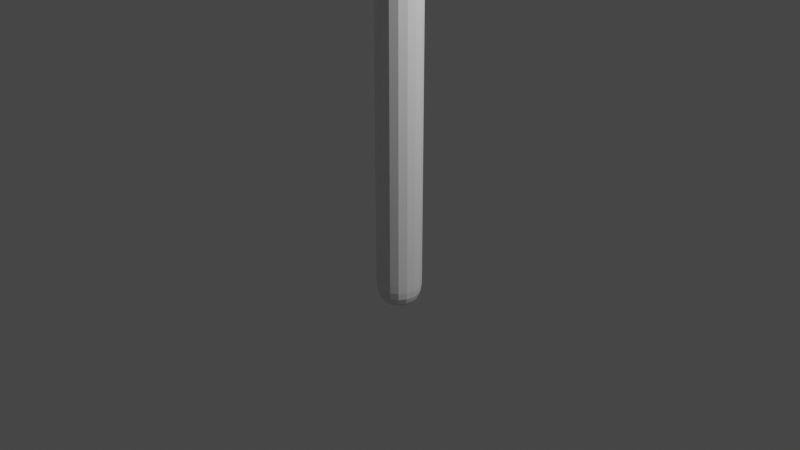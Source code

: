 # Source: tree.blend  (saved by Blender 3.3.6; exported with 4.5.12 LTS)
import bpy
from mathutils import Matrix  # noqa: F401  (used for matrix-valued properties, if any)

bpy.ops.wm.read_factory_settings(use_empty=True)
scene = bpy.context.scene
scene.name = 'Scene'

# ---- collections
col_collection = bpy.data.collections.new('Collection'); scene.collection.children.link(col_collection)

# ---- world
world_world = bpy.data.worlds.new('World'); scene.world = world_world
world_world.use_nodes = True; world_world.node_tree.nodes.clear()
_N = world_world.node_tree.nodes; _L = world_world.node_tree.links
n0 = _N.new('ShaderNodeOutputWorld'); n0.name = 'World Output'; n0.location = (300, 300)
n1 = _N.new('ShaderNodeBackground'); n1.name = 'Background'; n1.location = (10, 300)
n1.inputs[0].default_value = (0.05088, 0.05088, 0.05088, 1.0)
_L.new(n1.outputs[0], n0.inputs[0])
n0.is_active_output = True
world_world.color = (0.05088, 0.05088, 0.05088)
world_world.use_sun_shadow = False
world_world.sun_shadow_jitter_overblur = 0.0

# ---- cameras
cam_camera = bpy.data.cameras.new('Camera')
cam_camera.clip_end = 100.0
cam_camera.ortho_scale = 7.314

# ---- lights
light_light = bpy.data.lights.new('Light', 'POINT')
light_light.transmission_factor = 0.0
light_light.energy = 1000.0
light_light.shadow_soft_size = 0.1
light_light.shadow_maximum_resolution = 0.006
light_light.use_absolute_resolution = True

# ---- meshes
me_x = bpy.data.meshes.new('Плоскость')
me_x.from_pydata([(0.0, 0.0, 0.0), (0.0, 0.0, 2.0), (0.0, 0.0, 4.0), (-0.1619, 0.03355, 6.0), (0.0, 0.0, 8.0), (0.0, 0.0, 10.0), (0.2123, -0.147, 13.0), (-0.1768, 0.0, 22.0), (0.0, 0.0, -1.0), (0.0, 0.0, 17.0), (0.0, 0.1327, 27.41), (1.537, -2.19, 17.65), (2.016, -2.575, 17.57), (-0.9375, 0.6174, 22.0), (-1.882, 0.9366, 22.3), (-3.525, 1.888, 22.38), (-4.931, 2.601, 21.92), (0.05556, 0.02998, 19.5), (0.0, 0.0, 20.75), (0.0, 0.0, 18.25), (-0.5345, -1.0, 22.0), (-1.179, -1.368, 22.19), (-1.818, -2.156, 22.19), (-1.982, -3.426, 21.91), (-2.146, -3.884, 21.22), (-2.196, -4.506, 20.7), (-0.432, -1.782, 21.84), (0.568, -2.782, 21.28), (0.0, 0.0, 31.0), (0.0, 0.0, 33.98), (0.3103, -0.5506, 17.32), (2.77, -3.429, 17.19), (3.477, -4.168, 16.92), (-0.9293, -0.1639, 8.0), (-1.929, -1.164, 8.0), (-2.929, -2.164, 8.0), (-4.929, -4.164, 7.0), (0.1802, 0.2322, 27.37), (1.146, 0.9317, 27.06), (2.288, 1.887, 26.51), (3.332, 2.239, 26.32), (3.071, 2.825, 26.33), (3.395, 3.287, 26.24), (1.384, 1.881, 27.04), (1.343, 0.5011, 27.31), (0.3385, 0.1585, 19.55), (1.512, 1.121, 19.55), (2.761, 1.621, 19.14), (4.124, 1.65, 18.35), (1.861, 1.968, 18.85), (-2.915, -2.522, 21.49)], [(0, 1), (1, 2), (2, 3), (3, 4), (4, 5), (5, 6), (18, 7), (8, 0), (6, 9), (7, 10), (30, 11), (11, 12), (7, 13), (13, 14), (14, 15), (15, 16), (19, 17), (17, 18), (9, 19), (7, 20), (20, 21), (21, 22), (22, 23), (23, 24), (24, 25), (21, 26), (26, 27), (10, 28), (28, 29), (9, 30), (12, 31), (31, 32), (4, 33), (33, 34), (34, 35), (35, 36), (10, 37), (37, 38), (38, 39), (39, 40), (39, 41), (41, 42), (38, 43), (37, 44), (17, 45), (45, 46), (46, 47), (47, 48), (46, 49), (22, 50)], [])
_uv = me_x.uv_layers.new(name='UVКарта')
_uv.uv.foreach_set('vector', [])
me_x.update()
me_011 = bpy.data.meshes.new('Плоскость.011')
me_011.from_pydata([(-1.493, -0.417, 0.04682), (0.9991, -0.1575, -0.07717), (-1.399, 0.42, 0.0), (-2.0, -0.252, -0.28), (-2.0, 0.252, -0.28), (-3.0, -0.2268, -0.7661), (-3.0, 0.2268, -0.7661), (-1.006, 1.419, -0.01765), (-1.992, 0.8074, -0.2977), (-1.801, 1.519, -0.2977), (-2.917, 1.263, -0.7837), (-2.684, 1.798, -0.7837), (-0.7654, -1.505, -0.05909), (-1.937, -0.6713, -0.3094), (-1.757, -1.313, -0.2604), (-2.854, -0.8796, -0.9191), (-2.674, -1.522, -0.8701), (0.8922, -0.4215, -0.03475), (-1.288, -1.855, -0.3424), (-2.621, -1.874, -0.8828), (-2.152, -2.217, -0.7585), (1.071, -5.703, -6.125), (0.7176, -4.142, -5.521), (0.4842, -5.749, -5.98), (0.9417, -5.992, -6.373), (0.5959, -6.06, -6.287), (0.9154, -6.547, -6.842), (0.6042, -6.608, -6.764), (-0.2286, -5.633, -5.72), (0.2116, -6.127, -6.198), (-0.2884, -6.103, -6.029), (-0.1144, -6.693, -6.574), (-0.4964, -6.618, -6.424), (1.756, -5.078, -6.18), (1.221, -5.89, -6.443), (1.657, -5.697, -6.486), (1.331, -6.34, -6.988), (1.768, -6.148, -7.031), (0.9118, -4.18, -5.573), (1.988, -5.313, -6.501), (2.005, -6.064, -7.084), (2.229, -5.742, -6.969), (2.782, -1.428, -6.455), (0.7192, -0.7045, -5.223), (2.299, -2.119, -6.485), (2.938, -1.665, -7.012), (2.704, -2.111, -7.037), (3.459, -1.915, -7.962), (3.248, -2.315, -7.985), (1.529, -2.852, -6.337), (2.431, -2.593, -7.075), (1.956, -3.152, -7.007), (2.695, -3.195, -8.006), (2.27, -3.582, -7.907), (2.689, -0.168, -6.095), (3.072, -1.263, -6.981), (3.257, -0.6437, -6.811), (3.582, -1.24, -7.979), (3.767, -0.6204, -7.808), (0.9424, -0.5228, -5.232), (3.117, 0.03175, -6.598), (3.886, -0.2855, -7.773), (3.748, 0.1541, -7.397), (5.057, 1.482, -7.986), (4.086, 0.8389, -7.139), (5.119, 1.064, -8.073), (5.167, 1.508, -8.308), (5.236, 1.268, -8.371), (5.397, 1.703, -8.85), (5.459, 1.487, -8.907), (5.097, 0.5056, -8.059), (5.303, 1.002, -8.444), (5.326, 0.623, -8.463), (5.563, 0.9761, -9.012), (5.545, 0.6724, -8.993), (4.592, 1.849, -7.617), (5.076, 1.695, -8.242), (4.935, 1.963, -8.078), (5.201, 1.983, -8.767), (5.06, 2.252, -8.603), (4.106, 0.9871, -7.131), (4.652, 2.124, -7.864), (4.988, 2.409, -8.543), (4.8, 2.475, -8.283), (3.565, -0.3197, -21.61), (2.167, -0.3885, -20.79), (3.423, -0.8524, -21.66), (3.733, -0.4146, -21.94), (3.686, -0.7399, -21.98), (4.136, -0.4222, -22.5), (4.093, -0.715, -22.53), (3.113, -1.482, -21.6), (3.625, -1.097, -22.02), (3.456, -1.549, -22.01), (3.947, -1.379, -22.59), (3.772, -1.716, -22.55), (3.246, 0.4177, -21.31), (3.73, -0.1391, -21.89), (3.707, 0.2772, -21.76), (4.077, 0.01806, -22.46), (4.053, 0.4343, -22.33), (2.26, -0.2257, -20.79), (3.483, 0.6511, -21.58), (4.054, 0.6651, -22.28), (3.868, 0.8918, -22.04), (1.234, 1.048, -20.52), (0.6276, -0.3111, -19.89), (1.629, 0.6765, -20.64), (1.392, 1.195, -20.84), (1.652, 1.003, -20.91), (1.585, 1.62, -21.35), (1.819, 1.448, -21.41), (2.028, 0.09855, -20.67), (1.933, 0.786, -21.0), (2.246, 0.4208, -21.04), (2.326, 1.011, -21.55), (2.536, 0.6908, -21.55), (0.4403, 1.084, -20.2), (1.151, 1.318, -20.77), (0.7787, 1.479, -20.61), (1.172, 1.775, -21.28), (0.7999, 1.935, -21.12), (0.5311, -0.1519, -19.86), (0.3466, 1.44, -20.43), (0.5998, 2.041, -21.05), (0.3157, 1.954, -20.81), (-2.315, 2.57, -17.61), (-2.302, 1.051, -17.05), (-1.814, 2.391, -17.76), (-2.246, 2.784, -17.92), (-1.937, 2.714, -18.01), (-2.267, 3.276, -18.4), (-1.988, 3.214, -18.49), (-1.224, 2.019, -17.85), (-1.599, 2.63, -18.12), (-1.172, 2.42, -18.2), (-1.36, 3.019, -18.67), (-1.043, 2.809, -18.71), (-3.038, 2.274, -17.25), (-2.512, 2.799, -17.83), (-2.907, 2.791, -17.64), (-2.702, 3.252, -18.31), (-3.096, 3.244, -18.12), (-2.451, 1.158, -17.01), (-3.277, 2.575, -17.45), (-3.318, 3.26, -18.04), (-3.53, 3.055, -17.8), (-0.522, 2.993, -8.57), (-0.3779, 0.5837, -7.887), (0.2537, 2.778, -8.822), (-0.4572, 3.341, -9.086), (0.02029, 3.273, -9.233), (-0.5634, 4.117, -9.875), (-0.1336, 4.056, -10.01), (1.185, 2.271, -8.991), (0.5407, 3.186, -9.407), (1.21, 2.913, -9.547), (0.84, 3.835, -10.3), (1.341, 3.545, -10.37), (-1.605, 2.422, -8.095), (-0.8655, 3.328, -8.968), (-1.463, 3.261, -8.675), (-1.234, 4.018, -9.771), (-1.831, 3.951, -9.478), (-0.6119, 0.7328, -7.81), (-2.014, 2.867, -8.427), (-2.171, 3.944, -9.368), (-2.468, 3.591, -8.994), (0.4447, 5.946, -10.81), (0.2059, 4.289, -10.27), (0.9584, 5.674, -10.99), (0.5357, 6.158, -11.19), (0.8614, 6.036, -11.29), (0.5656, 6.682, -11.77), (0.8587, 6.572, -11.86), (1.54, 5.18, -11.1), (1.214, 5.892, -11.42), (1.645, 5.599, -11.52), (1.511, 6.264, -12.07), (1.822, 5.988, -12.12), (-0.3965, 5.731, -10.45), (0.2471, 6.214, -11.1), (-0.1809, 6.267, -10.89), (0.07923, 6.717, -11.69), (-0.3488, 6.77, -11.48), (0.0631, 4.429, -10.22), (-0.6242, 6.087, -10.7), (-0.5882, 6.82, -11.4), (-0.8451, 6.634, -11.12), (-2.905, -0.4782, -7.044), (-0.4967, 0.0542, -7.069), (-2.906, 0.3635, -7.042), (-3.418, -0.3676, -7.16), (-3.474, 0.1328, -7.149), (-4.398, -0.4487, -7.339), (-4.449, 0.001674, -7.329), (-2.633, 1.399, -7.025), (-3.529, 0.6853, -7.144), (-3.422, 1.412, -7.128), (-4.484, 1.039, -7.313), (-4.315, 1.596, -7.301), (-2.071, -1.478, -7.101), (-3.309, -0.7766, -7.179), (-3.062, -1.395, -7.174), (-4.182, -1.079, -7.406), (-3.935, -1.697, -7.402), (-0.5718, -0.22, -7.06), (-2.542, -1.881, -7.212), (-3.844, -2.042, -7.413), (-3.347, -2.332, -7.373), (-3.623, 2.174, -8.199), (-3.3, 0.602, -7.476), (-3.016, 2.144, -8.214), (-3.53, 2.388, -8.574), (-3.167, 2.415, -8.584), (-3.562, 2.848, -9.207), (-3.236, 2.872, -9.215), (-2.276, 1.947, -8.118), (-2.767, 2.433, -8.603), (-2.246, 2.353, -8.555), (-2.487, 2.87, -9.22), (-2.089, 2.753, -9.155), (-4.365, 1.63, -8.01), (-3.827, 2.317, -8.564), (-4.28, 2.188, -8.462), (-4.023, 2.672, -9.244), (-4.475, 2.543, -9.142), (-3.496, 0.6684, -7.479), (-4.643, 1.842, -8.352), (-4.725, 2.488, -9.126), (-4.947, 2.22, -8.889), (-4.146, 0.3466, -0.5793), (-2.837, 0.4434, -0.5706), (-4.096, 0.6588, -0.576), (-4.412, 0.4082, -0.5564), (-4.412, 0.5961, -0.5564), (-4.937, 0.4176, -0.5224), (-4.937, 0.5867, -0.5224), (-3.889, 1.031, -0.5748), (-4.407, 0.8032, -0.5552), (-4.307, 1.068, -0.5552), (-4.893, 0.973, -0.5212), (-4.771, 1.173, -0.5212), (-3.763, -0.05908, -0.5719), (-4.378, 0.2518, -0.5543), (-4.284, 0.0124, -0.5578), (-4.86, 0.1741, -0.5117), (-4.766, -0.06528, -0.5151), (-2.893, 0.3449, -0.5736), (-4.038, -0.1898, -0.552), (-4.738, -0.1969, -0.5142), (-4.492, -0.3247, -0.5229), (1.76, 3.417, -7.188), (1.584, 2.155, -6.517), (2.104, 3.191, -7.321), (1.808, 3.563, -7.493), (2.027, 3.459, -7.579), (1.809, 3.942, -7.983), (2.006, 3.849, -8.061), (2.493, 2.795, -7.379), (2.264, 3.338, -7.679), (2.554, 3.1, -7.743), (2.444, 3.593, -8.221), (2.653, 3.371, -8.242), (1.186, 3.275, -6.818), (1.612, 3.614, -7.412), (1.325, 3.67, -7.229), (1.473, 3.979, -7.883), (1.187, 4.035, -7.7), (1.49, 2.268, -6.489), (1.021, 3.543, -7.022), (1.025, 4.08, -7.628), (0.8556, 3.951, -7.379)], [], [(0, 1, 2), (0, 2, 4, 3), (3, 4, 6, 5), (2, 1, 7), (2, 7, 9, 8), (8, 9, 11, 10), (1, 0, 12), (12, 0, 13, 14), (14, 13, 15, 16), (12, 14, 18), (17, 1, 12), (18, 14, 19, 20), (21, 22, 23), (21, 23, 25, 24), (24, 25, 27, 26), (23, 22, 28), (23, 28, 30, 29), (29, 30, 32, 31), (22, 21, 33), (33, 21, 34, 35), (35, 34, 36, 37), (33, 35, 39), (38, 22, 33), (39, 35, 40, 41), (42, 43, 44), (42, 44, 46, 45), (45, 46, 48, 47), (44, 43, 49), (44, 49, 51, 50), (50, 51, 53, 52), (43, 42, 54), (54, 42, 55, 56), (56, 55, 57, 58), (54, 56, 60), (59, 43, 54), (60, 56, 61, 62), (63, 64, 65), (63, 65, 67, 66), (66, 67, 69, 68), (65, 64, 70), (65, 70, 72, 71), (71, 72, 74, 73), (64, 63, 75), (75, 63, 76, 77), (77, 76, 78, 79), (75, 77, 81), (80, 64, 75), (81, 77, 82, 83), (84, 85, 86), (84, 86, 88, 87), (87, 88, 90, 89), (86, 85, 91), (86, 91, 93, 92), (92, 93, 95, 94), (85, 84, 96), (96, 84, 97, 98), (98, 97, 99, 100), (96, 98, 102), (101, 85, 96), (102, 98, 103, 104), (105, 106, 107), (105, 107, 109, 108), (108, 109, 111, 110), (107, 106, 112), (107, 112, 114, 113), (113, 114, 116, 115), (106, 105, 117), (117, 105, 118, 119), (119, 118, 120, 121), (117, 119, 123), (122, 106, 117), (123, 119, 124, 125), (126, 127, 128), (126, 128, 130, 129), (129, 130, 132, 131), (128, 127, 133), (128, 133, 135, 134), (134, 135, 137, 136), (127, 126, 138), (138, 126, 139, 140), (140, 139, 141, 142), (138, 140, 144), (143, 127, 138), (144, 140, 145, 146), (147, 148, 149), (147, 149, 151, 150), (150, 151, 153, 152), (149, 148, 154), (149, 154, 156, 155), (155, 156, 158, 157), (148, 147, 159), (159, 147, 160, 161), (161, 160, 162, 163), (159, 161, 165), (164, 148, 159), (165, 161, 166, 167), (168, 169, 170), (168, 170, 172, 171), (171, 172, 174, 173), (170, 169, 175), (170, 175, 177, 176), (176, 177, 179, 178), (169, 168, 180), (180, 168, 181, 182), (182, 181, 183, 184), (180, 182, 186), (185, 169, 180), (186, 182, 187, 188), (189, 190, 191), (189, 191, 193, 192), (192, 193, 195, 194), (191, 190, 196), (191, 196, 198, 197), (197, 198, 200, 199), (190, 189, 201), (201, 189, 202, 203), (203, 202, 204, 205), (201, 203, 207), (206, 190, 201), (207, 203, 208, 209), (210, 211, 212), (210, 212, 214, 213), (213, 214, 216, 215), (212, 211, 217), (212, 217, 219, 218), (218, 219, 221, 220), (211, 210, 222), (222, 210, 223, 224), (224, 223, 225, 226), (222, 224, 228), (227, 211, 222), (228, 224, 229, 230), (231, 232, 233), (231, 233, 235, 234), (234, 235, 237, 236), (233, 232, 238), (233, 238, 240, 239), (239, 240, 242, 241), (232, 231, 243), (243, 231, 244, 245), (245, 244, 246, 247), (243, 245, 249), (248, 232, 243), (249, 245, 250, 251), (252, 253, 254), (252, 254, 256, 255), (255, 256, 258, 257), (254, 253, 259), (254, 259, 261, 260), (260, 261, 263, 262), (253, 252, 264), (264, 252, 265, 266), (266, 265, 267, 268), (264, 266, 270), (269, 253, 264), (270, 266, 271, 272)])
_uv = me_011.uv_layers.new(name='UVКарта')
_uv.uv.foreach_set('vector', [0.0, 0.0, 1.0, 1.0, 0.0, 1.0, 0.0, 0.0, 0.0, 1.0, 0.0, 1.0, 0.0, 0.0, 0.0, 0.0, 0.0, 1.0, 0.0, 1.0, 0.0, 0.0, 0.0, 1.0, 1.0, 1.0, 0.0, 1.0, 0.0, 1.0, 0.0, 1.0, 0.0, 1.0, 0.0, 1.0, 0.0, 1.0, 0.0, 1.0, 0.0, 1.0, 0.0, 1.0, 1.0, 0.0, 0.0, 0.0, 0.0, 0.0, 0.0, 0.0, 0.0, 0.0, 0.0, 0.0, 0.0, 0.0, 0.0, 0.0, 0.0, 0.0, 0.0, 0.0, 0.0, 0.0, 0.0, 0.0, 0.0, 0.0, 0.0, 0.0, 0.0, 0.0, 1.0, 0.0, 0.0, 0.0, 0.0, 0.0, 0.0, 0.0, 0.0, 0.0, 0.0, 0.0, 0.0, 0.0, 1.0, 1.0, 0.0, 1.0, 0.0, 0.0, 0.0, 1.0, 0.0, 1.0, 0.0, 0.0, 0.0, 0.0, 0.0, 1.0, 0.0, 1.0, 0.0, 0.0, 0.0, 1.0, 1.0, 1.0, 0.0, 1.0, 0.0, 1.0, 0.0, 1.0, 0.0, 1.0, 0.0, 1.0, 0.0, 1.0, 0.0, 1.0, 0.0, 1.0, 0.0, 1.0, 1.0, 0.0, 0.0, 0.0, 0.0, 0.0, 0.0, 0.0, 0.0, 0.0, 0.0, 0.0, 0.0, 0.0, 0.0, 0.0, 0.0, 0.0, 0.0, 0.0, 0.0, 0.0, 0.0, 0.0, 0.0, 0.0, 0.0, 0.0, 0.0, 0.0, 1.0, 0.0, 0.0, 0.0, 0.0, 0.0, 0.0, 0.0, 0.0, 0.0, 0.0, 0.0, 0.0, 0.0, 1.0, 1.0, 0.0, 1.0, 0.0, 0.0, 0.0, 1.0, 0.0, 1.0, 0.0, 0.0, 0.0, 0.0, 0.0, 1.0, 0.0, 1.0, 0.0, 0.0, 0.0, 1.0, 1.0, 1.0, 0.0, 1.0, 0.0, 1.0, 0.0, 1.0, 0.0, 1.0, 0.0, 1.0, 0.0, 1.0, 0.0, 1.0, 0.0, 1.0, 0.0, 1.0, 1.0, 0.0, 0.0, 0.0, 0.0, 0.0, 0.0, 0.0, 0.0, 0.0, 0.0, 0.0, 0.0, 0.0, 0.0, 0.0, 0.0, 0.0, 0.0, 0.0, 0.0, 0.0, 0.0, 0.0, 0.0, 0.0, 0.0, 0.0, 0.0, 0.0, 1.0, 0.0, 0.0, 0.0, 0.0, 0.0, 0.0, 0.0, 0.0, 0.0, 0.0, 0.0, 0.0, 0.0, 1.0, 1.0, 0.0, 1.0, 0.0, 0.0, 0.0, 1.0, 0.0, 1.0, 0.0, 0.0, 0.0, 0.0, 0.0, 1.0, 0.0, 1.0, 0.0, 0.0, 0.0, 1.0, 1.0, 1.0, 0.0, 1.0, 0.0, 1.0, 0.0, 1.0, 0.0, 1.0, 0.0, 1.0, 0.0, 1.0, 0.0, 1.0, 0.0, 1.0, 0.0, 1.0, 1.0, 0.0, 0.0, 0.0, 0.0, 0.0, 0.0, 0.0, 0.0, 0.0, 0.0, 0.0, 0.0, 0.0, 0.0, 0.0, 0.0, 0.0, 0.0, 0.0, 0.0, 0.0, 0.0, 0.0, 0.0, 0.0, 0.0, 0.0, 0.0, 0.0, 1.0, 0.0, 0.0, 0.0, 0.0, 0.0, 0.0, 0.0, 0.0, 0.0, 0.0, 0.0, 0.0, 0.0, 1.0, 1.0, 0.0, 1.0, 0.0, 0.0, 0.0, 1.0, 0.0, 1.0, 0.0, 0.0, 0.0, 0.0, 0.0, 1.0, 0.0, 1.0, 0.0, 0.0, 0.0, 1.0, 1.0, 1.0, 0.0, 1.0, 0.0, 1.0, 0.0, 1.0, 0.0, 1.0, 0.0, 1.0, 0.0, 1.0, 0.0, 1.0, 0.0, 1.0, 0.0, 1.0, 1.0, 0.0, 0.0, 0.0, 0.0, 0.0, 0.0, 0.0, 0.0, 0.0, 0.0, 0.0, 0.0, 0.0, 0.0, 0.0, 0.0, 0.0, 0.0, 0.0, 0.0, 0.0, 0.0, 0.0, 0.0, 0.0, 0.0, 0.0, 0.0, 0.0, 1.0, 0.0, 0.0, 0.0, 0.0, 0.0, 0.0, 0.0, 0.0, 0.0, 0.0, 0.0, 0.0, 0.0, 1.0, 1.0, 0.0, 1.0, 0.0, 0.0, 0.0, 1.0, 0.0, 1.0, 0.0, 0.0, 0.0, 0.0, 0.0, 1.0, 0.0, 1.0, 0.0, 0.0, 0.0, 1.0, 1.0, 1.0, 0.0, 1.0, 0.0, 1.0, 0.0, 1.0, 0.0, 1.0, 0.0, 1.0, 0.0, 1.0, 0.0, 1.0, 0.0, 1.0, 0.0, 1.0, 1.0, 0.0, 0.0, 0.0, 0.0, 0.0, 0.0, 0.0, 0.0, 0.0, 0.0, 0.0, 0.0, 0.0, 0.0, 0.0, 0.0, 0.0, 0.0, 0.0, 0.0, 0.0, 0.0, 0.0, 0.0, 0.0, 0.0, 0.0, 0.0, 0.0, 1.0, 0.0, 0.0, 0.0, 0.0, 0.0, 0.0, 0.0, 0.0, 0.0, 0.0, 0.0, 0.0, 0.0, 1.0, 1.0, 0.0, 1.0, 0.0, 0.0, 0.0, 1.0, 0.0, 1.0, 0.0, 0.0, 0.0, 0.0, 0.0, 1.0, 0.0, 1.0, 0.0, 0.0, 0.0, 1.0, 1.0, 1.0, 0.0, 1.0, 0.0, 1.0, 0.0, 1.0, 0.0, 1.0, 0.0, 1.0, 0.0, 1.0, 0.0, 1.0, 0.0, 1.0, 0.0, 1.0, 1.0, 0.0, 0.0, 0.0, 0.0, 0.0, 0.0, 0.0, 0.0, 0.0, 0.0, 0.0, 0.0, 0.0, 0.0, 0.0, 0.0, 0.0, 0.0, 0.0, 0.0, 0.0, 0.0, 0.0, 0.0, 0.0, 0.0, 0.0, 0.0, 0.0, 1.0, 0.0, 0.0, 0.0, 0.0, 0.0, 0.0, 0.0, 0.0, 0.0, 0.0, 0.0, 0.0, 0.0, 1.0, 1.0, 0.0, 1.0, 0.0, 0.0, 0.0, 1.0, 0.0, 1.0, 0.0, 0.0, 0.0, 0.0, 0.0, 1.0, 0.0, 1.0, 0.0, 0.0, 0.0, 1.0, 1.0, 1.0, 0.0, 1.0, 0.0, 1.0, 0.0, 1.0, 0.0, 1.0, 0.0, 1.0, 0.0, 1.0, 0.0, 1.0, 0.0, 1.0, 0.0, 1.0, 1.0, 0.0, 0.0, 0.0, 0.0, 0.0, 0.0, 0.0, 0.0, 0.0, 0.0, 0.0, 0.0, 0.0, 0.0, 0.0, 0.0, 0.0, 0.0, 0.0, 0.0, 0.0, 0.0, 0.0, 0.0, 0.0, 0.0, 0.0, 0.0, 0.0, 1.0, 0.0, 0.0, 0.0, 0.0, 0.0, 0.0, 0.0, 0.0, 0.0, 0.0, 0.0, 0.0, 0.0, 1.0, 1.0, 0.0, 1.0, 0.0, 0.0, 0.0, 1.0, 0.0, 1.0, 0.0, 0.0, 0.0, 0.0, 0.0, 1.0, 0.0, 1.0, 0.0, 0.0, 0.0, 1.0, 1.0, 1.0, 0.0, 1.0, 0.0, 1.0, 0.0, 1.0, 0.0, 1.0, 0.0, 1.0, 0.0, 1.0, 0.0, 1.0, 0.0, 1.0, 0.0, 1.0, 1.0, 0.0, 0.0, 0.0, 0.0, 0.0, 0.0, 0.0, 0.0, 0.0, 0.0, 0.0, 0.0, 0.0, 0.0, 0.0, 0.0, 0.0, 0.0, 0.0, 0.0, 0.0, 0.0, 0.0, 0.0, 0.0, 0.0, 0.0, 0.0, 0.0, 1.0, 0.0, 0.0, 0.0, 0.0, 0.0, 0.0, 0.0, 0.0, 0.0, 0.0, 0.0, 0.0, 0.0, 1.0, 1.0, 0.0, 1.0, 0.0, 0.0, 0.0, 1.0, 0.0, 1.0, 0.0, 0.0, 0.0, 0.0, 0.0, 1.0, 0.0, 1.0, 0.0, 0.0, 0.0, 1.0, 1.0, 1.0, 0.0, 1.0, 0.0, 1.0, 0.0, 1.0, 0.0, 1.0, 0.0, 1.0, 0.0, 1.0, 0.0, 1.0, 0.0, 1.0, 0.0, 1.0, 1.0, 0.0, 0.0, 0.0, 0.0, 0.0, 0.0, 0.0, 0.0, 0.0, 0.0, 0.0, 0.0, 0.0, 0.0, 0.0, 0.0, 0.0, 0.0, 0.0, 0.0, 0.0, 0.0, 0.0, 0.0, 0.0, 0.0, 0.0, 0.0, 0.0, 1.0, 0.0, 0.0, 0.0, 0.0, 0.0, 0.0, 0.0, 0.0, 0.0, 0.0, 0.0, 0.0, 0.0, 1.0, 1.0, 0.0, 1.0, 0.0, 0.0, 0.0, 1.0, 0.0, 1.0, 0.0, 0.0, 0.0, 0.0, 0.0, 1.0, 0.0, 1.0, 0.0, 0.0, 0.0, 1.0, 1.0, 1.0, 0.0, 1.0, 0.0, 1.0, 0.0, 1.0, 0.0, 1.0, 0.0, 1.0, 0.0, 1.0, 0.0, 1.0, 0.0, 1.0, 0.0, 1.0, 1.0, 0.0, 0.0, 0.0, 0.0, 0.0, 0.0, 0.0, 0.0, 0.0, 0.0, 0.0, 0.0, 0.0, 0.0, 0.0, 0.0, 0.0, 0.0, 0.0, 0.0, 0.0, 0.0, 0.0, 0.0, 0.0, 0.0, 0.0, 0.0, 0.0, 1.0, 0.0, 0.0, 0.0, 0.0, 0.0, 0.0, 0.0, 0.0, 0.0, 0.0, 0.0, 0.0, 0.0, 1.0, 1.0, 0.0, 1.0, 0.0, 0.0, 0.0, 1.0, 0.0, 1.0, 0.0, 0.0, 0.0, 0.0, 0.0, 1.0, 0.0, 1.0, 0.0, 0.0, 0.0, 1.0, 1.0, 1.0, 0.0, 1.0, 0.0, 1.0, 0.0, 1.0, 0.0, 1.0, 0.0, 1.0, 0.0, 1.0, 0.0, 1.0, 0.0, 1.0, 0.0, 1.0, 1.0, 0.0, 0.0, 0.0, 0.0, 0.0, 0.0, 0.0, 0.0, 0.0, 0.0, 0.0, 0.0, 0.0, 0.0, 0.0, 0.0, 0.0, 0.0, 0.0, 0.0, 0.0, 0.0, 0.0, 0.0, 0.0, 0.0, 0.0, 0.0, 0.0, 1.0, 0.0, 0.0, 0.0, 0.0, 0.0, 0.0, 0.0, 0.0, 0.0, 0.0, 0.0, 0.0, 0.0, 1.0, 1.0, 0.0, 1.0, 0.0, 0.0, 0.0, 1.0, 0.0, 1.0, 0.0, 0.0, 0.0, 0.0, 0.0, 1.0, 0.0, 1.0, 0.0, 0.0, 0.0, 1.0, 1.0, 1.0, 0.0, 1.0, 0.0, 1.0, 0.0, 1.0, 0.0, 1.0, 0.0, 1.0, 0.0, 1.0, 0.0, 1.0, 0.0, 1.0, 0.0, 1.0, 1.0, 0.0, 0.0, 0.0, 0.0, 0.0, 0.0, 0.0, 0.0, 0.0, 0.0, 0.0, 0.0, 0.0, 0.0, 0.0, 0.0, 0.0, 0.0, 0.0, 0.0, 0.0, 0.0, 0.0, 0.0, 0.0, 0.0, 0.0, 0.0, 0.0, 1.0, 0.0, 0.0, 0.0, 0.0, 0.0, 0.0, 0.0, 0.0, 0.0, 0.0, 0.0])
me_011.update()

# ---- objects
ob_light = bpy.data.objects.new('Light', light_light)
ob_camera = bpy.data.objects.new('Camera', cam_camera)
ob_x = bpy.data.objects.new('Ствол', me_x)
ob_010 = bpy.data.objects.new('Лист.010', me_011)

# ---- transforms, parenting, visibility, modifiers, constraints
ob_light.location = (4.076, 1.005, 5.904)
ob_light.rotation_euler = (0.6503, 0.05522, 1.866)
ob_light.lock_rotations_4d = False
ob_light.empty_display_type = 'ARROWS'
ob_light.color = (0.0, 0.0, 0.0, 0.0)
ob_light.lineart.crease_threshold = 0.0
ob_camera.location = (7.359, -6.926, 4.958)
ob_camera.rotation_euler = (1.109, 0.0, 0.8149)
ob_camera.lock_rotations_4d = False
ob_camera.empty_display_type = 'ARROWS'
ob_camera.color = (0.0, 0.0, 0.0, 0.0)
ob_camera.display_type = 'WIRE'
ob_camera.lineart.crease_threshold = 0.0
ob_x.location = (0.0, 0.0, 0.0)
_m = ob_x.modifiers.new('Скелетная оболочка', 'SKIN')
_m.use_x_symmetry = False
_m = ob_x.modifiers.new('Подразделения', 'SUBSURF')
ob_010.location = (0.8298, 0.6631, 27.59)
ob_010.rotation_euler = (-0.03997, -0.1892, 4.044)

# ---- collection membership
col_collection.objects.link(ob_light)
col_collection.objects.link(ob_camera)
col_collection.objects.link(ob_x)
col_collection.objects.link(ob_010)

# ---- scene / render settings (as saved in the file)
scene.camera = ob_camera
scene.frame_start = 1; scene.frame_end = 250; scene.frame_set(1)
scene.render.engine = 'BLENDER_EEVEE_NEXT'
scene.cycles.sampling_pattern = 'TABULATED_SOBOL'
scene.cycles.use_light_tree = False
scene.view_settings.view_transform = 'Filmic'
bpy.context.view_layer.update()
